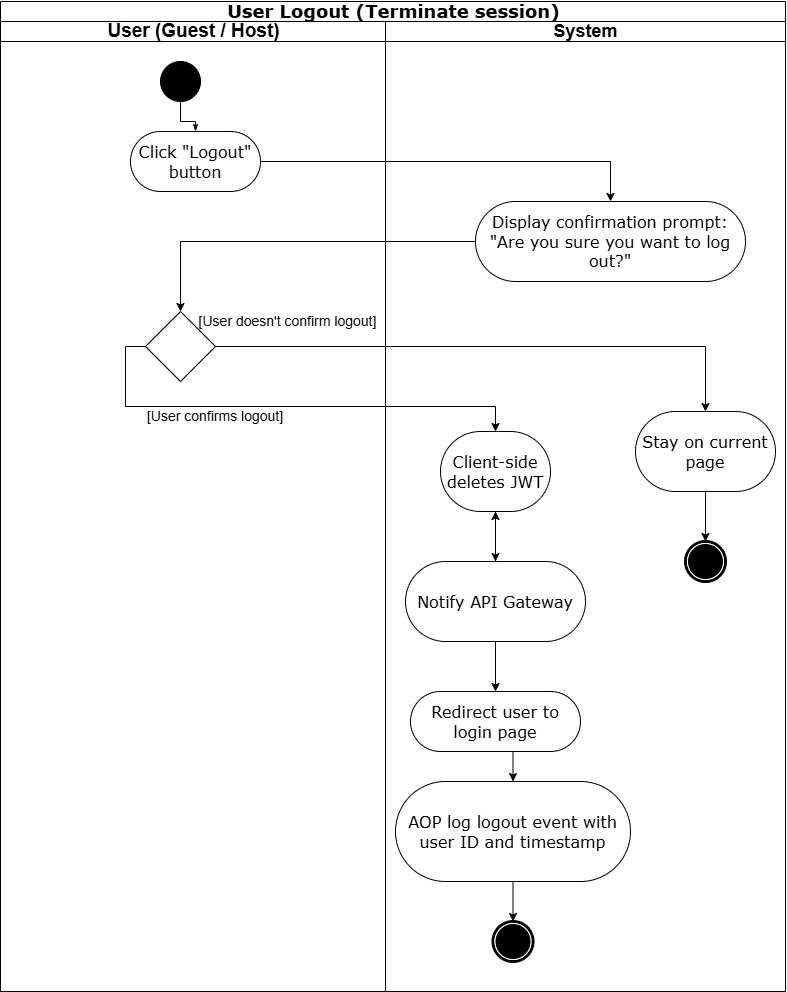

The diagram above was exported from draw.io. Its source (the exported page's mxGraphModel, read from the mxfile embedded in the PNG):
<mxGraphModel dx="820" dy="993" grid="1" gridSize="10" guides="1" tooltips="1" connect="1" arrows="1" fold="1" page="1" pageScale="1" pageWidth="850" pageHeight="1100" background="#ffffff" math="0" shadow="0">
  <root>
    <mxCell id="0" />
    <mxCell id="1" parent="0" />
    <mxCell id="1c1d494c118603dd-1" parent="1" style="swimlane;html=1;childLayout=stackLayout;startSize=20;rounded=0;shadow=0;comic=0;labelBackgroundColor=none;strokeWidth=1;fontFamily=Verdana;fontSize=12;align=center;" value="&lt;font style=&quot;font-size: 18px;&quot;&gt;User Logout (Terminate session)&lt;/font&gt;" vertex="1">
      <mxGeometry height="990" width="785" x="40" y="20" as="geometry" />
    </mxCell>
    <mxCell id="1c1d494c118603dd-2" parent="1c1d494c118603dd-1" style="swimlane;html=1;startSize=20;" value="&lt;font style=&quot;font-size: 19px;&quot;&gt;User (Guest / Host)&lt;/font&gt;" vertex="1">
      <mxGeometry height="970" width="385" y="20" as="geometry" />
    </mxCell>
    <mxCell id="Dgkq5eO25JxFm3DmoijH-115" edge="1" parent="1c1d494c118603dd-2" source="Dgkq5eO25JxFm3DmoijH-116" style="edgeStyle=orthogonalEdgeStyle;rounded=0;html=1;labelBackgroundColor=none;startArrow=none;startFill=0;startSize=5;endArrow=classicThin;endFill=1;endSize=5;jettySize=auto;orthogonalLoop=1;strokeWidth=1;fontFamily=Verdana;fontSize=12" target="Dgkq5eO25JxFm3DmoijH-117">
      <mxGeometry relative="1" as="geometry" />
    </mxCell>
    <mxCell id="Dgkq5eO25JxFm3DmoijH-116" parent="1c1d494c118603dd-2" style="ellipse;whiteSpace=wrap;html=1;rounded=0;shadow=0;comic=0;labelBackgroundColor=none;strokeWidth=1;fillColor=#000000;fontFamily=Verdana;fontSize=12;align=center;" value="" vertex="1">
      <mxGeometry height="40" width="40" x="160" y="40" as="geometry" />
    </mxCell>
    <mxCell id="Dgkq5eO25JxFm3DmoijH-117" parent="1c1d494c118603dd-2" style="rounded=1;whiteSpace=wrap;html=1;shadow=0;comic=0;labelBackgroundColor=none;strokeWidth=1;fontFamily=Verdana;fontSize=12;align=center;arcSize=50;" value="&lt;font style=&quot;font-size: 16px;&quot;&gt;Click &quot;Logout&quot; button&lt;/font&gt;" vertex="1">
      <mxGeometry height="60" width="130" x="130" y="110" as="geometry" />
    </mxCell>
    <mxCell id="Dgkq5eO25JxFm3DmoijH-120" parent="1c1d494c118603dd-2" style="rhombus;whiteSpace=wrap;html=1;" value="" vertex="1">
      <mxGeometry height="70" width="70" x="145" y="290" as="geometry" />
    </mxCell>
    <mxCell id="Dgkq5eO25JxFm3DmoijH-137" parent="1c1d494c118603dd-2" style="text;html=1;whiteSpace=wrap;strokeColor=none;fillColor=none;align=center;verticalAlign=middle;rounded=0;" value="&lt;font style=&quot;font-size: 14px;&quot;&gt;[User confirms logout]&lt;/font&gt;" vertex="1">
      <mxGeometry height="30" width="170" x="130" y="380" as="geometry" />
    </mxCell>
    <mxCell id="Dgkq5eO25JxFm3DmoijH-139" parent="1c1d494c118603dd-2" style="text;html=1;whiteSpace=wrap;strokeColor=none;fillColor=none;align=center;verticalAlign=middle;rounded=0;" value="&lt;font style=&quot;font-size: 14px;&quot;&gt;[User doesn't confirm logout]&lt;/font&gt;" vertex="1">
      <mxGeometry height="40" width="185" x="195" y="280" as="geometry" />
    </mxCell>
    <mxCell id="1c1d494c118603dd-3" parent="1c1d494c118603dd-1" style="swimlane;html=1;startSize=20;" value="&lt;font style=&quot;font-size: 18px;&quot;&gt;System&lt;/font&gt;" vertex="1">
      <mxGeometry height="970" width="400" x="385" y="20" as="geometry" />
    </mxCell>
    <mxCell id="Dgkq5eO25JxFm3DmoijH-118" parent="1c1d494c118603dd-3" style="rounded=1;whiteSpace=wrap;html=1;shadow=0;comic=0;labelBackgroundColor=none;strokeWidth=1;fontFamily=Verdana;fontSize=12;align=center;arcSize=50;" value="&lt;font style=&quot;font-size: 16px;&quot;&gt;Display confirmation prompt: &quot;Are you sure you want to log out?&quot;&lt;/font&gt;" vertex="1">
      <mxGeometry height="80" width="270" x="90" y="180" as="geometry" />
    </mxCell>
    <mxCell id="Dgkq5eO25JxFm3DmoijH-136" edge="1" parent="1c1d494c118603dd-3" source="Dgkq5eO25JxFm3DmoijH-123" style="edgeStyle=orthogonalEdgeStyle;rounded=0;orthogonalLoop=1;jettySize=auto;html=1;exitX=0.5;exitY=1;exitDx=0;exitDy=0;entryX=0.5;entryY=0;entryDx=0;entryDy=0;" target="Dgkq5eO25JxFm3DmoijH-133">
      <mxGeometry relative="1" as="geometry" />
    </mxCell>
    <mxCell id="Dgkq5eO25JxFm3DmoijH-123" parent="1c1d494c118603dd-3" style="rounded=1;whiteSpace=wrap;html=1;shadow=0;comic=0;labelBackgroundColor=none;strokeWidth=1;fontFamily=Verdana;fontSize=12;align=center;arcSize=50;" value="&lt;font style=&quot;font-size: 16px;&quot;&gt;Stay on current page&lt;/font&gt;" vertex="1">
      <mxGeometry height="80" width="140" x="250" y="390" as="geometry" />
    </mxCell>
    <mxCell id="Dgkq5eO25JxFm3DmoijH-130" edge="1" parent="1c1d494c118603dd-3" source="Dgkq5eO25JxFm3DmoijH-124" style="edgeStyle=orthogonalEdgeStyle;rounded=0;orthogonalLoop=1;jettySize=auto;html=1;exitX=0.5;exitY=1;exitDx=0;exitDy=0;entryX=0.5;entryY=0;entryDx=0;entryDy=0;" target="Dgkq5eO25JxFm3DmoijH-125">
      <mxGeometry relative="1" as="geometry" />
    </mxCell>
    <mxCell id="Dgkq5eO25JxFm3DmoijH-124" parent="1c1d494c118603dd-3" style="rounded=1;whiteSpace=wrap;html=1;shadow=0;comic=0;labelBackgroundColor=none;strokeWidth=1;fontFamily=Verdana;fontSize=12;align=center;arcSize=50;" value="&lt;span style=&quot;font-size: 16px;&quot;&gt;Client-side deletes JWT&lt;/span&gt;" vertex="1">
      <mxGeometry height="80" width="110" x="55" y="410" as="geometry" />
    </mxCell>
    <mxCell id="Dgkq5eO25JxFm3DmoijH-131" edge="1" parent="1c1d494c118603dd-3" source="Dgkq5eO25JxFm3DmoijH-125" style="edgeStyle=orthogonalEdgeStyle;rounded=0;orthogonalLoop=1;jettySize=auto;html=1;exitX=0.5;exitY=1;exitDx=0;exitDy=0;entryX=0.5;entryY=0;entryDx=0;entryDy=0;" target="Dgkq5eO25JxFm3DmoijH-126">
      <mxGeometry relative="1" as="geometry" />
    </mxCell>
    <mxCell id="nymfjT4N8bv4LbugJUU0-1" edge="1" parent="1c1d494c118603dd-3" source="Dgkq5eO25JxFm3DmoijH-125" style="edgeStyle=orthogonalEdgeStyle;rounded=0;orthogonalLoop=1;jettySize=auto;html=1;" target="Dgkq5eO25JxFm3DmoijH-124" value="">
      <mxGeometry relative="1" as="geometry" />
    </mxCell>
    <mxCell id="Dgkq5eO25JxFm3DmoijH-125" parent="1c1d494c118603dd-3" style="rounded=1;whiteSpace=wrap;html=1;shadow=0;comic=0;labelBackgroundColor=none;strokeWidth=1;fontFamily=Verdana;fontSize=12;align=center;arcSize=50;" value="&lt;span style=&quot;font-size: 16px;&quot;&gt;Notify API Gateway&lt;/span&gt;" vertex="1">
      <mxGeometry height="80" width="180" x="20" y="540" as="geometry" />
    </mxCell>
    <mxCell id="Dgkq5eO25JxFm3DmoijH-140" edge="1" parent="1c1d494c118603dd-3" source="Dgkq5eO25JxFm3DmoijH-126" style="edgeStyle=orthogonalEdgeStyle;rounded=0;orthogonalLoop=1;jettySize=auto;html=1;exitX=0.5;exitY=1;exitDx=0;exitDy=0;entryX=0.5;entryY=0;entryDx=0;entryDy=0;" target="Dgkq5eO25JxFm3DmoijH-127">
      <mxGeometry relative="1" as="geometry" />
    </mxCell>
    <mxCell id="Dgkq5eO25JxFm3DmoijH-126" parent="1c1d494c118603dd-3" style="rounded=1;whiteSpace=wrap;html=1;shadow=0;comic=0;labelBackgroundColor=none;strokeWidth=1;fontFamily=Verdana;fontSize=12;align=center;arcSize=50;" value="&lt;span style=&quot;font-size: 16px;&quot;&gt;Redirect user to login page&lt;/span&gt;" vertex="1">
      <mxGeometry height="60" width="170" x="25" y="670" as="geometry" />
    </mxCell>
    <mxCell id="Dgkq5eO25JxFm3DmoijH-135" edge="1" parent="1c1d494c118603dd-3" source="Dgkq5eO25JxFm3DmoijH-127" style="edgeStyle=orthogonalEdgeStyle;rounded=0;orthogonalLoop=1;jettySize=auto;html=1;exitX=0.5;exitY=1;exitDx=0;exitDy=0;entryX=0.5;entryY=0;entryDx=0;entryDy=0;" target="Dgkq5eO25JxFm3DmoijH-134">
      <mxGeometry relative="1" as="geometry" />
    </mxCell>
    <mxCell id="Dgkq5eO25JxFm3DmoijH-127" parent="1c1d494c118603dd-3" style="rounded=1;whiteSpace=wrap;html=1;shadow=0;comic=0;labelBackgroundColor=none;strokeWidth=1;fontFamily=Verdana;fontSize=12;align=center;arcSize=50;" value="&lt;span style=&quot;font-size: 16px;&quot;&gt;AOP log logout event with user ID and timestamp&lt;/span&gt;" vertex="1">
      <mxGeometry height="100" width="235" x="10" y="760" as="geometry" />
    </mxCell>
    <mxCell id="Dgkq5eO25JxFm3DmoijH-134" parent="1c1d494c118603dd-3" style="shape=mxgraph.bpmn.shape;html=1;verticalLabelPosition=bottom;labelBackgroundColor=#ffffff;verticalAlign=top;perimeter=ellipsePerimeter;outline=end;symbol=terminate;rounded=0;shadow=0;comic=0;strokeWidth=1;fontFamily=Verdana;fontSize=12;align=center;" value="" vertex="1">
      <mxGeometry height="40" width="40" x="107.5" y="900" as="geometry" />
    </mxCell>
    <mxCell id="Dgkq5eO25JxFm3DmoijH-133" parent="1c1d494c118603dd-3" style="shape=mxgraph.bpmn.shape;html=1;verticalLabelPosition=bottom;labelBackgroundColor=#ffffff;verticalAlign=top;perimeter=ellipsePerimeter;outline=end;symbol=terminate;rounded=0;shadow=0;comic=0;strokeWidth=1;fontFamily=Verdana;fontSize=12;align=center;" value="" vertex="1">
      <mxGeometry height="40" width="40" x="300" y="520" as="geometry" />
    </mxCell>
    <mxCell id="Dgkq5eO25JxFm3DmoijH-121" edge="1" parent="1c1d494c118603dd-1" source="Dgkq5eO25JxFm3DmoijH-117" style="edgeStyle=orthogonalEdgeStyle;rounded=0;orthogonalLoop=1;jettySize=auto;html=1;exitX=1;exitY=0.5;exitDx=0;exitDy=0;entryX=0.5;entryY=0;entryDx=0;entryDy=0;" target="Dgkq5eO25JxFm3DmoijH-118">
      <mxGeometry relative="1" as="geometry" />
    </mxCell>
    <mxCell id="Dgkq5eO25JxFm3DmoijH-122" edge="1" parent="1c1d494c118603dd-1" source="Dgkq5eO25JxFm3DmoijH-118" style="edgeStyle=orthogonalEdgeStyle;rounded=0;orthogonalLoop=1;jettySize=auto;html=1;exitX=0;exitY=0.5;exitDx=0;exitDy=0;entryX=0.5;entryY=0;entryDx=0;entryDy=0;" target="Dgkq5eO25JxFm3DmoijH-120">
      <mxGeometry relative="1" as="geometry" />
    </mxCell>
    <mxCell id="Dgkq5eO25JxFm3DmoijH-128" edge="1" parent="1c1d494c118603dd-1" source="Dgkq5eO25JxFm3DmoijH-120" style="edgeStyle=orthogonalEdgeStyle;rounded=0;orthogonalLoop=1;jettySize=auto;html=1;exitX=1;exitY=0.5;exitDx=0;exitDy=0;entryX=0.5;entryY=0;entryDx=0;entryDy=0;" target="Dgkq5eO25JxFm3DmoijH-123">
      <mxGeometry relative="1" as="geometry" />
    </mxCell>
    <mxCell id="Dgkq5eO25JxFm3DmoijH-129" edge="1" parent="1c1d494c118603dd-1" source="Dgkq5eO25JxFm3DmoijH-120" style="edgeStyle=orthogonalEdgeStyle;rounded=0;orthogonalLoop=1;jettySize=auto;html=1;exitX=0;exitY=0.5;exitDx=0;exitDy=0;entryX=0.5;entryY=0;entryDx=0;entryDy=0;" target="Dgkq5eO25JxFm3DmoijH-124">
      <mxGeometry relative="1" as="geometry" />
    </mxCell>
  </root>
</mxGraphModel>